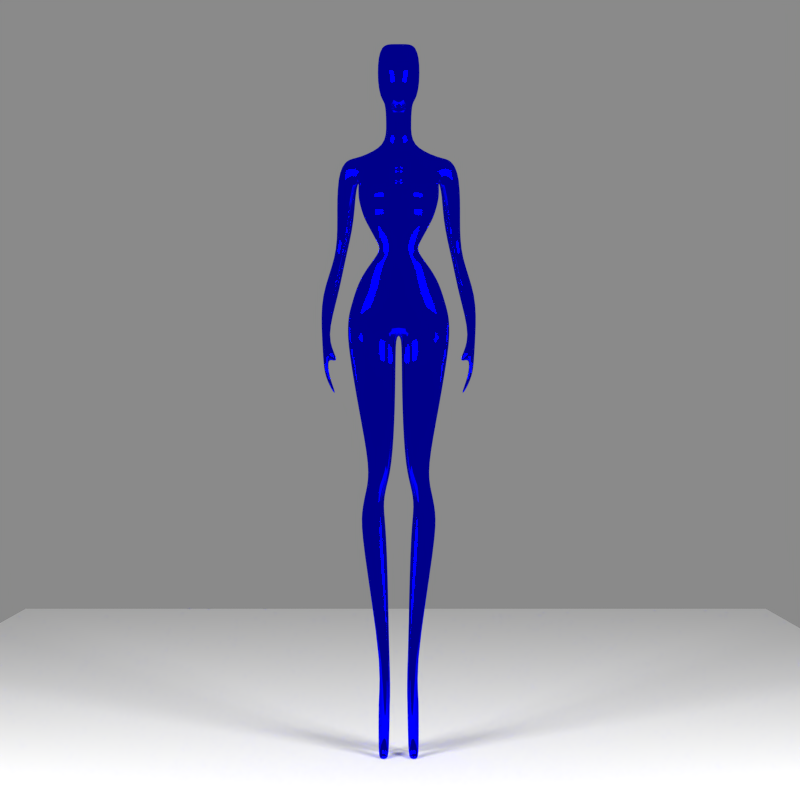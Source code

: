 # Source: alien_woman.blend  (saved by Blender 2.82.7; exported with 4.5.12 LTS)
import bpy
from mathutils import Matrix  # noqa: F401  (used for matrix-valued properties, if any)

bpy.ops.wm.read_factory_settings(use_empty=True)
scene = bpy.context.scene
scene.name = 'Scene'

# ---- collections
col_collection_1 = bpy.data.collections.new('Collection 1'); scene.collection.children.link(col_collection_1)

# ---- materials (node trees are filled in below, after node groups)
mat_material_001 = bpy.data.materials.new('Material.001')
mat_material_001.alpha_threshold = 0.0
mat_material_001.roughness = 0.5
mat_material_001.line_color = (0.0, 0.0, 0.0, 1.0)
mat_material = bpy.data.materials.new('Material')
mat_material.alpha_threshold = 0.0
mat_material.roughness = 0.5
mat_material.line_color = (0.0, 0.0, 0.0, 1.0)
mat_material_006 = bpy.data.materials.new('Material.006')
mat_material_006.alpha_threshold = 0.0
mat_material_006.roughness = 0.5
mat_material_006.line_color = (0.0, 0.0, 0.0, 1.0)

# ---- material node trees
mat_material_001.use_nodes = True; mat_material_001.node_tree.nodes.clear()
_N = mat_material_001.node_tree.nodes; _L = mat_material_001.node_tree.links
n0 = _N.new('ShaderNodeOutputMaterial'); n0.name = 'Material Output'; n0.location = (300, 300)
n1 = _N.new('ShaderNodeEmission'); n1.name = 'Emission'; n1.location = (110, 300)
n1.inputs[0].default_value = (0.8, 0.8, 0.8, 1.0)
n1.inputs[1].default_value = 50.0
_L.new(n1.outputs[0], n0.inputs[0])
n0.is_active_output = True
mat_material.use_nodes = True; mat_material.node_tree.nodes.clear()
_N = mat_material.node_tree.nodes; _L = mat_material.node_tree.links
n0 = _N.new('ShaderNodeOutputMaterial'); n0.name = 'Material Output'; n0.location = (300, 300)
n1 = _N.new('ShaderNodeBsdfDiffuse'); n1.name = 'Diffuse BSDF'; n1.location = (10, 300)
_L.new(n1.outputs[0], n0.inputs[0])
n0.is_active_output = True
mat_material_006.use_nodes = True; mat_material_006.node_tree.nodes.clear()
_N = mat_material_006.node_tree.nodes; _L = mat_material_006.node_tree.links
n0 = _N.new('ShaderNodeOutputMaterial'); n0.name = 'Material Output'; n0.location = (300, 300)
n1 = _N.new('ShaderNodeBsdfAnisotropic'); n1.name = 'Glossy BSDF'; n1.location = (100, 300)
n1.distribution = 'BECKMANN'
n1.inputs[0].default_value = (0.0, 0.0, 1.0, 1.0)
n1.inputs[1].default_value = 0.0
_L.new(n1.outputs[0], n0.inputs[0])
n0.is_active_output = True

# ---- world
world_world = bpy.data.worlds.new('World'); scene.world = world_world
world_world.use_nodes = True; world_world.node_tree.nodes.clear()
_N = world_world.node_tree.nodes; _L = world_world.node_tree.links
n0 = _N.new('ShaderNodeOutputWorld'); n0.name = 'World Output'; n0.location = (300, 300)
n1 = _N.new('ShaderNodeBackground'); n1.name = 'Background'; n1.location = (10, 300)
n1.inputs[0].default_value = (0.2529, 0.2527, 0.2527, 1.0)
_L.new(n1.outputs[0], n0.inputs[0])
n0.is_active_output = True
world_world.color = (0.05088, 0.05088, 0.05088)
world_world.use_sun_shadow = False
world_world.sun_shadow_jitter_overblur = 0.0
world_world.cycles.sampling_method = 'MANUAL'
world_world.cycles.sample_map_resolution = 256

# ---- cameras
cam_camera = bpy.data.cameras.new('Camera')
cam_camera.clip_end = 100.0
cam_camera.lens = 60.0
cam_camera.sensor_width = 32.0
cam_camera.sensor_height = 18.0
cam_camera.ortho_scale = 7.314
cam_camera.dof.focus_distance = 0.0

# ---- meshes
me_plane_007 = bpy.data.meshes.new('Plane.007')
me_plane_007.from_pydata([(1.0, -1.0, 0.0), (-1.0, -1.0, 0.0), (1.0, 1.0, 0.0), (-1.0, 1.0, 0.0)], [], [(1, 0, 2, 3)])
me_plane_007.materials.append(mat_material_001)
me_plane_007.use_remesh_preserve_volume = False
me_plane_007.use_remesh_preserve_attributes = False
me_plane_007.use_mirror_vertex_groups = False
me_plane_007.update()
me_plane_006 = bpy.data.meshes.new('Plane.006')
me_plane_006.from_pydata([(1.0, -1.0, 0.0), (-1.0, -1.0, 0.0), (1.0, 1.0, 0.0), (-1.0, 1.0, 0.0)], [], [(1, 0, 2, 3)])
me_plane_006.materials.append(mat_material_001)
me_plane_006.use_remesh_preserve_volume = False
me_plane_006.use_remesh_preserve_attributes = False
me_plane_006.use_mirror_vertex_groups = False
me_plane_006.update()
me_plane_005 = bpy.data.meshes.new('Plane.005')
me_plane_005.from_pydata([(1.0, -1.0, 0.0), (-1.0, -1.0, 0.0), (1.0, 1.0, 0.0), (-1.0, 1.0, 0.0)], [], [(1, 0, 2, 3)])
me_plane_005.materials.append(mat_material)
me_plane_005.use_remesh_preserve_volume = False
me_plane_005.use_remesh_preserve_attributes = False
me_plane_005.use_mirror_vertex_groups = False
me_plane_005.update()
me_plane_002 = bpy.data.meshes.new('Plane.002')
me_plane_002.from_pydata([(-0.1396, 1.371, -0.04285), (-0.02718, 1.371, -0.04285), (-0.1396, 1.371, 0.07398), (-0.02718, 1.371, 0.07398), (-0.1601, 1.263, -0.08926), (-0.06307, 1.263, -0.08926), (-0.1601, 1.263, 0.01808), (-0.06307, 1.263, 0.01808), (-0.1843, 1.163, -0.1399), (-0.05281, 1.163, -0.1399), (-0.1843, 1.163, 0.01808), (-0.08651, 1.163, 0.01808), (-0.1843, 1.036, -0.1399), (-0.03011, 1.036, -0.1399), (-0.1843, 1.036, 0.01808), (-0.07625, 1.036, 0.01808), (-0.07626, 0.4183, 0.06368), (-0.04028, 0.4183, 0.06368), (-0.07626, 0.4183, 0.1025), (-0.07898, 0.02153, 0.1149), (-0.2004, 1.664, -0.08592), (-0.008136, 1.664, -0.08592), (-0.2004, 1.664, 0.09948), (-0.008135, 1.664, 0.09948), (-0.2495, 1.945, -0.1088), (-0.004474, 1.945, -0.1088), (-0.2495, 1.945, 0.1206), (-0.004474, 1.945, 0.1206), (-0.2536, 2.033, -0.1088), (-0.2536, 2.033, 0.1288), (-0.2495, 2.105, -0.108), (-0.2495, 2.105, 0.1288), (-0.2034, 2.251, -0.06766), (-0.2034, 2.251, 0.1033), (-0.2273, 2.178, 0.1193), (-0.2264, 2.178, -0.101), (-0.1582, 2.323, 0.0121), (-0.1574, 2.323, 0.1321), (-0.08587, 2.403, 0.08938), (-0.08506, 2.403, 0.1321), (-0.1015, 2.438, 0.08938), (-0.1015, 2.438, 0.1321), (-0.1664, 2.552, -0.005985), (-0.1656, 2.552, 0.1008), (-0.1821, 2.593, -0.03709), (-0.1796, 2.593, 0.08028), (-0.1952, 2.661, -0.08911), (-0.2067, 2.661, 0.0992), (-0.1952, 2.715, -0.1143), (-0.2067, 2.715, 0.08357), (-0.1952, 2.789, -0.1441), (-0.2067, 2.789, -0.03407), (-0.1952, 2.871, -0.1446), (-0.2067, 2.871, -0.04567), (-0.06203, 2.924, -0.09462), (-0.06287, 2.924, -0.04567), (-0.06203, 3.028, -0.05713), (-0.06287, 3.028, -0.008178), (-0.06457, 3.146, -0.02178), (-0.06547, 3.112, 0.01873), (-0.2993, 2.788, -0.1781), (-0.3109, 2.788, -0.05171), (-0.2319, 2.87, -0.1527), (-0.2611, 2.87, -0.05167), (-0.2107, 2.569, -0.2067), (-0.2113, 2.569, -0.1062), (-0.3019, 2.568, -0.207), (-0.3024, 2.568, -0.1072), (-0.257, 2.394, -0.2173), (-0.2573, 2.406, -0.1626), (-0.3061, 2.393, -0.2173), (-0.3064, 2.405, -0.163), (-0.2874, 2.196, -0.1637), (-0.2879, 2.226, -0.07618), (-0.3835, 2.195, -0.1635), (-0.384, 2.224, -0.07659), (-0.3489, 2.0, -0.06688), (-0.3463, 2.004, -0.04263), (-0.3694, 1.998, -0.06574), (-0.3703, 2.003, -0.04209), (-0.3425, 1.884, -0.07892), (-0.3398, 1.919, -0.018), (-0.3629, 1.883, -0.07811), (-0.3638, 1.918, -0.01647), (-0.3339, 1.815, -0.02092), (-0.3312, 1.816, 0.0168), (-0.3543, 1.814, -0.02158), (-0.3552, 1.814, 0.01584), (-0.2907, 1.893, -0.01983), (-0.288, 1.896, -0.003), (-0.3072, 1.88, -0.01703), (-0.2982, 1.883, 0.0005124), (-0.2998, 1.735, -0.03966), (-0.0553, 0.02153, 0.1149), (-0.3083, 1.73, -0.04287), (-0.09674, 0.006749, 0.109), (-0.04788, 0.006749, 0.109), (-0.03654, 0.005269, 0.03743), (-0.1108, 0.005269, 0.03743), (-0.04028, 0.4183, 0.1025), (-0.04781, 0.0532, 0.07491), (-0.2988, 1.726, -0.02264), (-0.08379, 0.0532, 0.07491), (-0.3087, 1.72, -0.02655), (-0.09183, 0.3358, -0.06255), (-0.03654, 0.3358, -0.06255), (-0.1108, 0.2402, -0.008973), (-0.03654, 0.2402, -0.008973), (-0.08138, 0.006518, -0.03345), (-0.0513, 0.006518, -0.03345), (-0.09169, 0.006322, -0.02181), (-0.0513, 0.006322, -0.02181), (-0.06457, 3.389, 0.08208), (-0.06547, 3.355, 0.1226), (-0.1037, 3.201, -0.03617), (-0.1037, 3.381, 0.04067), (-0.1057, 3.305, 0.1306), (-0.1057, 3.126, 0.05375), (0.1396, 1.371, -0.04285), (0.02718, 1.371, -0.04285), (0.1396, 1.371, 0.07398), (0.02718, 1.371, 0.07398), (0.1601, 1.263, -0.08926), (0.06307, 1.263, -0.08926), (0.1601, 1.263, 0.01808), (0.06307, 1.263, 0.01808), (0.1843, 1.163, -0.1399), (0.05281, 1.163, -0.1399), (0.1843, 1.163, 0.01808), (0.08651, 1.163, 0.01808), (0.1843, 1.036, -0.1399), (0.03011, 1.036, -0.1399), (0.1843, 1.036, 0.01808), (0.07625, 1.036, 0.01808), (0.07626, 0.4183, 0.06368), (0.04028, 0.4183, 0.06368), (0.07626, 0.4183, 0.1025), (0.07898, 0.02153, 0.1149), (0.2004, 1.664, -0.08592), (0.008135, 1.664, -0.08592), (0.2004, 1.664, 0.09948), (0.008135, 1.664, 0.09948), (0.2495, 1.945, -0.1088), (0.004474, 1.945, -0.1088), (0.2495, 1.945, 0.1206), (0.004474, 1.945, 0.1206), (0.2536, 2.033, -0.1088), (-5.517e-08, 2.033, -0.1088), (0.2536, 2.033, 0.1288), (-1.93e-08, 2.033, 0.07842), (0.2495, 2.105, -0.108), (-6.113e-08, 2.105, -0.1482), (0.2495, 2.105, 0.1288), (-1.93e-08, 2.105, 0.1288), (0.2034, 2.251, -0.06766), (-5.505e-08, 2.251, -0.108), (0.2034, 2.251, 0.1033), (-1.706e-08, 2.251, 0.1606), (0.2273, 2.178, 0.1193), (0.2264, 2.178, -0.101), (-6.132e-08, 2.178, -0.1495), (-1.992e-08, 2.178, 0.1509), (0.1582, 2.323, 0.0121), (-4.71e-08, 2.323, -0.05533), (0.1574, 2.323, 0.1321), (-1.446e-08, 2.323, 0.1609), (0.08587, 2.403, 0.08938), (-3.394e-08, 2.403, 0.03182), (0.08506, 2.403, 0.1321), (-1.446e-08, 2.403, 0.1609), (0.1015, 2.438, 0.08938), (-3.394e-08, 2.438, 0.03182), (0.1015, 2.438, 0.1321), (-1.446e-08, 2.438, 0.1609), (0.1664, 2.552, -0.005985), (-4.871e-08, 2.552, -0.06602), (0.1656, 2.552, 0.1008), (-1.57e-08, 2.552, 0.1526), (0.1821, 2.593, -0.03709), (-5.343e-08, 2.593, -0.09726), (0.1796, 2.593, 0.08028), (-1.669e-08, 2.593, 0.1461), (0.1952, 2.661, -0.08911), (-5.815e-08, 2.661, -0.1285), (0.2067, 2.661, 0.0992), (-1.048e-08, 2.661, 0.1872), (0.1952, 2.715, -0.1143), (-5.952e-08, 2.715, -0.1375), (0.2067, 2.715, 0.08357), (-1.371e-08, 2.715, 0.1658), (0.1952, 2.789, -0.1441), (-6.071e-08, 2.789, -0.1454), (0.2067, 2.789, -0.03407), (-2.742e-08, 2.789, 0.07503), (0.1952, 2.871, -0.1446), (-6.071e-08, 2.871, -0.1454), (0.2067, 2.871, -0.04567), (-3.412e-08, 2.871, 0.03063), (0.06203, 2.924, -0.09462), (-5.758e-08, 2.924, -0.1247), (0.06287, 2.924, -0.04567), (-3.919e-08, 2.924, -0.002911), (0.06203, 3.028, -0.05713), (-5.192e-08, 3.028, -0.08723), (0.06287, 3.028, -0.008178), (-3.352e-08, 3.028, 0.03458), (0.06457, 3.146, -0.02178), (-4.58e-08, 3.167, -0.04669), (0.06547, 3.112, 0.01873), (-3.057e-08, 3.082, 0.05412), (0.2993, 2.788, -0.1781), (0.3109, 2.788, -0.05171), (0.2319, 2.87, -0.1527), (0.2611, 2.87, -0.05167), (0.2107, 2.569, -0.2067), (0.2113, 2.569, -0.1062), (0.3019, 2.568, -0.207), (0.3024, 2.568, -0.1072), (0.257, 2.394, -0.2173), (0.2573, 2.406, -0.1626), (0.3061, 2.393, -0.2173), (0.3064, 2.405, -0.163), (0.2874, 2.196, -0.1637), (0.2879, 2.226, -0.07618), (0.3835, 2.195, -0.1635), (0.384, 2.224, -0.07659), (0.3489, 2.0, -0.06688), (0.3463, 2.004, -0.04263), (0.3694, 1.998, -0.06574), (0.3703, 2.003, -0.04209), (0.3425, 1.884, -0.07892), (0.3398, 1.919, -0.018), (0.3629, 1.883, -0.07811), (0.3638, 1.918, -0.01647), (0.3339, 1.815, -0.02092), (0.3312, 1.816, 0.0168), (0.3543, 1.814, -0.02158), (0.3552, 1.814, 0.01584), (0.2907, 1.893, -0.01983), (0.288, 1.896, -0.003), (0.3072, 1.88, -0.01703), (0.2982, 1.883, 0.0005123), (0.2998, 1.735, -0.03966), (0.0553, 0.02153, 0.1149), (0.3083, 1.73, -0.04287), (0.09674, 0.006749, 0.109), (0.04788, 0.006749, 0.109), (0.03654, 0.005269, 0.03743), (0.1108, 0.005269, 0.03743), (0.04028, 0.4183, 0.1025), (0.04781, 0.0532, 0.07491), (0.2988, 1.726, -0.02264), (0.08379, 0.0532, 0.07491), (0.3087, 1.72, -0.02655), (0.09183, 0.3358, -0.06255), (0.03654, 0.3358, -0.06255), (0.1108, 0.2402, -0.008973), (0.03654, 0.2402, -0.008973), (0.08138, 0.006518, -0.03345), (0.0513, 0.006518, -0.03345), (0.09169, 0.006322, -0.02181), (0.0513, 0.006322, -0.02181), (0.06457, 3.389, 0.08208), (-3.011e-08, 3.41, 0.05717), (0.06547, 3.355, 0.1226), (-1.489e-08, 3.325, 0.158), (-1.716e-08, 3.031, 0.143), (-9.772e-09, 3.175, 0.1919), (-5.379e-08, 3.361, -0.09964), (-5.889e-08, 3.245, -0.1334), (0.1037, 3.201, -0.03617), (0.1037, 3.381, 0.04067), (0.1057, 3.305, 0.1306), (0.1057, 3.126, 0.05375)], [], [(2, 0, 20, 22), (4, 6, 10, 8), (0, 2, 6, 4), (3, 1, 5, 7), (2, 3, 7, 6), (1, 0, 4, 5), (8, 10, 14, 12), (7, 5, 9, 11), (6, 7, 11, 10), (5, 4, 8, 9), (12, 14, 18, 16), (11, 9, 13, 15), (10, 11, 15, 14), (9, 8, 12, 13), (266, 117, 116, 267), (209, 59, 117, 266), (114, 269, 268, 115), (13, 12, 16, 17), (22, 20, 24, 26), (1, 3, 23, 21), (3, 2, 22, 23), (0, 1, 21, 20), (26, 24, 28, 29), (21, 23, 27, 25), (23, 22, 26, 27), (20, 21, 25, 24), (29, 28, 30, 31), (25, 27, 149, 147), (27, 26, 29, 149), (24, 25, 147, 28), (34, 35, 32, 33), (149, 29, 31, 153), (28, 147, 151, 30), (33, 32, 36, 37), (161, 34, 33, 157), (35, 160, 155, 32), (31, 30, 35, 34), (153, 31, 34, 161), (30, 151, 160, 35), (37, 36, 38, 39), (157, 33, 37, 165), (32, 155, 163, 36), (39, 38, 40, 41), (165, 37, 39, 169), (36, 163, 167, 38), (41, 40, 42, 43), (169, 39, 41, 173), (38, 167, 171, 40), (43, 42, 44, 45), (173, 41, 43, 177), (40, 171, 175, 42), (45, 44, 46, 47), (177, 43, 45, 181), (42, 175, 179, 44), (47, 46, 48, 49), (181, 45, 47, 185), (44, 179, 183, 46), (49, 48, 50, 51), (185, 47, 49, 189), (46, 183, 187, 48), (50, 52, 62, 60), (189, 49, 51, 193), (48, 187, 191, 50), (53, 52, 54, 55), (193, 51, 53, 197), (50, 191, 195, 52), (55, 54, 56, 57), (197, 53, 55, 201), (52, 195, 199, 54), (57, 56, 58, 59), (201, 55, 57, 205), (54, 199, 203, 56), (116, 115, 112, 113), (205, 57, 59, 209), (56, 203, 207, 58), (61, 60, 62, 63), (53, 51, 61, 63), (52, 53, 63, 62), (61, 51, 65, 67), (67, 65, 69, 71), (50, 60, 66, 64), (60, 61, 67, 66), (51, 50, 64, 65), (71, 69, 73, 75), (64, 66, 70, 68), (66, 67, 71, 70), (65, 64, 68, 69), (75, 73, 77, 79), (68, 70, 74, 72), (70, 71, 75, 74), (69, 68, 72, 73), (79, 77, 81, 83), (72, 74, 78, 76), (74, 75, 79, 78), (73, 72, 76, 77), (83, 81, 85, 87), (76, 78, 82, 80), (78, 79, 83, 82), (76, 80, 90, 88), (58, 207, 269, 114), (80, 82, 86, 84), (82, 83, 87, 86), (81, 80, 84, 85), (89, 88, 90, 91), (81, 77, 89, 91), (80, 81, 91, 90), (77, 76, 88, 89), (117, 114, 115, 116), (84, 86, 94, 92), (59, 58, 114, 117), (115, 268, 263, 112), (267, 116, 113, 265), (263, 265, 113, 112), (98, 102, 19, 95), (102, 100, 93, 19), (100, 97, 96, 93), (19, 93, 96, 95), (107, 106, 98, 97), (104, 106, 110, 108), (99, 107, 97, 100), (18, 99, 100, 102), (97, 98, 95, 96), (109, 108, 110, 111), (107, 105, 109, 111), (106, 107, 111, 110), (105, 104, 108, 109), (15, 13, 17, 99), (14, 15, 99, 18), (87, 85, 101, 103), (86, 87, 103, 94), (85, 84, 92, 101), (16, 18, 106, 104), (101, 92, 94, 103), (99, 17, 105, 107), (106, 18, 102, 98), (17, 16, 104, 105), (120, 140, 138, 118), (122, 126, 128, 124), (118, 122, 124, 120), (121, 125, 123, 119), (120, 124, 125, 121), (119, 123, 122, 118), (126, 130, 132, 128), (125, 129, 127, 123), (124, 128, 129, 125), (123, 127, 126, 122), (130, 134, 136, 132), (129, 133, 131, 127), (128, 132, 133, 129), (127, 131, 130, 126), (266, 267, 272, 273), (209, 266, 273, 208), (270, 271, 268, 269), (131, 135, 134, 130), (140, 144, 142, 138), (119, 139, 141, 121), (121, 141, 140, 120), (118, 138, 139, 119), (144, 148, 146, 142), (139, 143, 145, 141), (141, 145, 144, 140), (138, 142, 143, 139), (148, 152, 150, 146), (143, 147, 149, 145), (145, 149, 148, 144), (142, 146, 147, 143), (158, 156, 154, 159), (149, 153, 152, 148), (146, 150, 151, 147), (156, 164, 162, 154), (161, 157, 156, 158), (159, 154, 155, 160), (152, 158, 159, 150), (153, 161, 158, 152), (150, 159, 160, 151), (164, 168, 166, 162), (157, 165, 164, 156), (154, 162, 163, 155), (168, 172, 170, 166), (165, 169, 168, 164), (162, 166, 167, 163), (172, 176, 174, 170), (169, 173, 172, 168), (166, 170, 171, 167), (176, 180, 178, 174), (173, 177, 176, 172), (170, 174, 175, 171), (180, 184, 182, 178), (177, 181, 180, 176), (174, 178, 179, 175), (184, 188, 186, 182), (181, 185, 184, 180), (178, 182, 183, 179), (188, 192, 190, 186), (185, 189, 188, 184), (182, 186, 187, 183), (190, 210, 212, 194), (189, 193, 192, 188), (186, 190, 191, 187), (196, 200, 198, 194), (193, 197, 196, 192), (190, 194, 195, 191), (200, 204, 202, 198), (197, 201, 200, 196), (194, 198, 199, 195), (204, 208, 206, 202), (201, 205, 204, 200), (198, 202, 203, 199), (272, 264, 262, 271), (205, 209, 208, 204), (202, 206, 207, 203), (211, 213, 212, 210), (196, 213, 211, 192), (194, 212, 213, 196), (211, 217, 215, 192), (217, 221, 219, 215), (190, 214, 216, 210), (210, 216, 217, 211), (192, 215, 214, 190), (221, 225, 223, 219), (214, 218, 220, 216), (216, 220, 221, 217), (215, 219, 218, 214), (225, 229, 227, 223), (218, 222, 224, 220), (220, 224, 225, 221), (219, 223, 222, 218), (229, 233, 231, 227), (222, 226, 228, 224), (224, 228, 229, 225), (223, 227, 226, 222), (233, 237, 235, 231), (226, 230, 232, 228), (228, 232, 233, 229), (226, 238, 240, 230), (206, 270, 269, 207), (230, 234, 236, 232), (232, 236, 237, 233), (231, 235, 234, 230), (239, 241, 240, 238), (231, 241, 239, 227), (230, 240, 241, 231), (227, 239, 238, 226), (273, 272, 271, 270), (234, 242, 244, 236), (208, 273, 270, 206), (271, 262, 263, 268), (267, 265, 264, 272), (263, 262, 264, 265), (248, 245, 137, 252), (252, 137, 243, 250), (250, 243, 246, 247), (137, 245, 246, 243), (257, 247, 248, 256), (254, 258, 260, 256), (249, 250, 247, 257), (136, 252, 250, 249), (247, 246, 245, 248), (259, 261, 260, 258), (257, 261, 259, 255), (256, 260, 261, 257), (255, 259, 258, 254), (133, 249, 135, 131), (132, 136, 249, 133), (237, 253, 251, 235), (236, 244, 253, 237), (235, 251, 242, 234), (134, 254, 256, 136), (251, 253, 244, 242), (249, 257, 255, 135), (256, 248, 252, 136), (135, 255, 254, 134)])
me_plane_002.polygons.foreach_set('use_smooth', [True] * 272)
me_plane_002.materials.append(mat_material_006)
me_plane_002.use_remesh_preserve_volume = False
me_plane_002.use_remesh_preserve_attributes = False
me_plane_002.use_mirror_x = True
me_plane_002.update()
arm_metarig = bpy.data.armatures.new('metarig')  # bones are not reproduced

# ---- objects
ob_metarig = bpy.data.objects.new('metarig', arm_metarig)
ob_plane_007 = bpy.data.objects.new('Plane.007', me_plane_007)
ob_plane_006 = bpy.data.objects.new('Plane.006', me_plane_006)
ob_plane_005 = bpy.data.objects.new('Plane.005', me_plane_005)
ob_plane_002 = bpy.data.objects.new('Plane.002', me_plane_002)
ob_camera = bpy.data.objects.new('Camera', cam_camera)

# ---- transforms, parenting, visibility, modifiers, constraints
ob_metarig.location = (0.0, 0.0, 0.0)
ob_metarig.scale = (1.731, 1.731, 1.731)
ob_metarig.lineart.crease_threshold = 0.0
ob_plane_007.location = (-4.025, -4.032, 3.001)
ob_plane_007.rotation_euler = (2.356, 1.571, 0.0)
ob_plane_007.scale = (-0.9, 1.0, 1.0)
ob_plane_007.lineart.crease_threshold = 0.0
ob_plane_006.location = (3.975, -4.032, 3.001)
ob_plane_006.rotation_euler = (0.7854, 1.571, 0.0)
ob_plane_006.scale = (0.9, 1.0, 1.0)
ob_plane_006.lineart.crease_threshold = 0.0
ob_plane_005.location = (-0.02518, 2.0, 0.008851)
ob_plane_005.scale = (3.0, 3.0, 3.0)
ob_plane_005.lineart.crease_threshold = 0.0
ob_plane_002.location = (0.002979, 0.0, 0.0)
ob_plane_002.rotation_euler = (1.571, 2.22e-16, -3.142)
ob_plane_002.lineart.crease_threshold = 0.0
ob_plane_002.use_mesh_mirror_x = True
_m = ob_plane_002.modifiers.new('Subsurf', 'SUBSURF')
_m.uv_smooth = 'PRESERVE_CORNERS'
_m.quality = 2
_m.levels = 2
_m.show_only_control_edges = False
_c = ob_plane_002.constraints.new('DAMPED_TRACK'); _c.name = 'Damped Track'
_c.active = False
_c.target = ob_camera
_c.track_axis = 'TRACK_NEGATIVE_Z'
_c = ob_plane_002.constraints.new('COPY_ROTATION'); _c.name = 'Copy Rotation'
_c.target = ob_camera
ob_camera.location = (0.009431, -7.162, 1.699)
ob_camera.rotation_euler = (1.571, -0.0, 0.0)
ob_camera.scale = (1.0, 1.0, 1.0)
ob_camera.lock_rotations_4d = False
ob_camera.empty_display_type = 'ARROWS'
ob_camera.color = (0.0, 0.0, 0.0, 0.0)
ob_camera.display_type = 'WIRE'
ob_camera.lineart.crease_threshold = 0.0

# ---- collection membership
scene.collection.objects.link(ob_metarig)
col_collection_1.objects.link(ob_plane_007)
col_collection_1.objects.link(ob_plane_006)
col_collection_1.objects.link(ob_plane_005)
col_collection_1.objects.link(ob_plane_002)
col_collection_1.objects.link(ob_camera)

# ---- scene / render settings (as saved in the file)
scene.camera = ob_camera
scene.frame_start = 1; scene.frame_end = 250; scene.frame_set(1)
scene.render.engine = 'CYCLES'
scene.render.image_settings.compression = 90
scene.render.resolution_x = 1080
scene.render.dither_intensity = 0.0
scene.cycles.use_denoising = False
scene.cycles.samples = 576
scene.cycles.sampling_pattern = 'TABULATED_SOBOL'
scene.cycles.light_sampling_threshold = 0.0
scene.cycles.use_adaptive_sampling = False
scene.cycles.use_light_tree = False
scene.cycles.blur_glossy = 0.0
scene.cycles.volume_bounces = 1
scene.cycles.pixel_filter_type = 'GAUSSIAN'
scene.cycles.sample_clamp_indirect = 0.0
scene.view_settings.view_transform = 'Standard'
bpy.context.view_layer.update()
